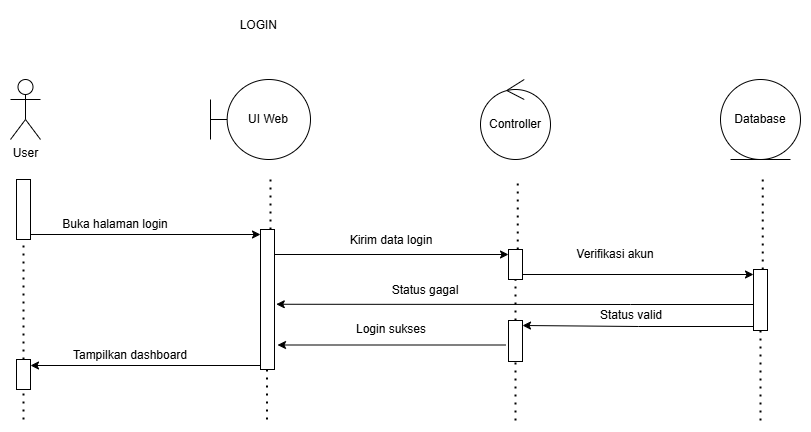

The diagram above was exported from draw.io. Its source (the exported page's mxGraphModel, read from the mxfile embedded in the PNG):
<mxGraphModel dx="2084" dy="1054" grid="1" gridSize="10" guides="1" tooltips="1" connect="1" arrows="1" fold="1" page="1" pageScale="1" pageWidth="827" pageHeight="1169" math="0" shadow="0">
  <root>
    <mxCell id="0" />
    <mxCell id="1" parent="0" />
    <mxCell id="2" parent="1" style="shape=umlActor;verticalLabelPosition=bottom;verticalAlign=top;html=1;" value="User" vertex="1">
      <mxGeometry height="60" width="30" x="80" y="99" as="geometry" />
    </mxCell>
    <mxCell id="3" parent="1" style="shape=umlBoundary;whiteSpace=wrap;html=1;" value="UI Web" vertex="1">
      <mxGeometry height="80" width="100" x="280" y="99" as="geometry" />
    </mxCell>
    <mxCell id="4" parent="1" style="ellipse;shape=umlControl;whiteSpace=wrap;html=1;" value="Controller" vertex="1">
      <mxGeometry height="80" width="70" x="550" y="99" as="geometry" />
    </mxCell>
    <mxCell id="5" parent="1" style="ellipse;shape=umlEntity;whiteSpace=wrap;html=1;" value="Database" vertex="1">
      <mxGeometry height="80" width="80" x="790" y="99" as="geometry" />
    </mxCell>
    <mxCell id="6" edge="1" parent="1" source="11" style="endArrow=none;dashed=1;html=1;dashPattern=1 3;strokeWidth=2;rounded=0;" value="">
      <mxGeometry height="50" relative="1" width="50" as="geometry">
        <mxPoint x="92.75" y="689" as="sourcePoint" />
        <mxPoint x="97.25" y="199" as="targetPoint" />
      </mxGeometry>
    </mxCell>
    <mxCell id="7" edge="1" parent="1" source="16" style="endArrow=none;dashed=1;html=1;dashPattern=1 3;strokeWidth=2;rounded=0;" value="">
      <mxGeometry height="50" relative="1" width="50" as="geometry">
        <mxPoint x="582.75" y="689" as="sourcePoint" />
        <mxPoint x="587.25" y="199" as="targetPoint" />
      </mxGeometry>
    </mxCell>
    <mxCell id="8" edge="1" parent="1" source="19" style="endArrow=none;dashed=1;html=1;dashPattern=1 3;strokeWidth=2;rounded=0;" value="">
      <mxGeometry height="50" relative="1" width="50" as="geometry">
        <mxPoint x="827.75" y="689" as="sourcePoint" />
        <mxPoint x="832.25" y="199" as="targetPoint" />
      </mxGeometry>
    </mxCell>
    <mxCell id="9" edge="1" parent="1" source="26" style="endArrow=none;dashed=1;html=1;dashPattern=1 3;strokeWidth=2;rounded=0;" target="11" value="">
      <mxGeometry height="50" relative="1" width="50" as="geometry">
        <mxPoint x="92.75" y="689" as="sourcePoint" />
        <mxPoint x="97.25" y="199" as="targetPoint" />
      </mxGeometry>
    </mxCell>
    <mxCell id="10" edge="1" parent="1" source="11" style="edgeStyle=orthogonalEdgeStyle;rounded=0;orthogonalLoop=1;jettySize=auto;html=1;curved=0;exitX=1;exitY=1;exitDx=0;exitDy=-5;exitPerimeter=0;">
      <mxGeometry relative="1" as="geometry">
        <mxPoint x="330" y="254" as="targetPoint" />
      </mxGeometry>
    </mxCell>
    <mxCell id="11" parent="1" style="html=1;points=[[0,0,0,0,5],[0,1,0,0,-5],[1,0,0,0,5],[1,1,0,0,-5]];perimeter=orthogonalPerimeter;outlineConnect=0;targetShapes=umlLifeline;portConstraint=eastwest;newEdgeStyle={&quot;curved&quot;:0,&quot;rounded&quot;:0};" value="" vertex="1">
      <mxGeometry height="60" width="14" x="86" y="199" as="geometry" />
    </mxCell>
    <mxCell id="12" edge="1" parent="1" style="endArrow=none;dashed=1;html=1;dashPattern=1 3;strokeWidth=2;rounded=0;" value="">
      <mxGeometry height="50" relative="1" width="50" as="geometry">
        <mxPoint x="340" y="249" as="sourcePoint" />
        <mxPoint x="340" y="199" as="targetPoint" />
      </mxGeometry>
    </mxCell>
    <mxCell id="13" edge="1" parent="1" source="29" style="endArrow=none;dashed=1;html=1;dashPattern=1 3;strokeWidth=2;rounded=0;" value="">
      <mxGeometry height="50" relative="1" width="50" as="geometry">
        <mxPoint x="337" y="339" as="sourcePoint" />
        <mxPoint x="337" y="279" as="targetPoint" />
      </mxGeometry>
    </mxCell>
    <mxCell id="14" edge="1" parent="1" source="22" style="endArrow=none;dashed=1;html=1;dashPattern=1 3;strokeWidth=2;rounded=0;" target="16" value="">
      <mxGeometry height="50" relative="1" width="50" as="geometry">
        <mxPoint x="582.75" y="689" as="sourcePoint" />
        <mxPoint x="587.25" y="199" as="targetPoint" />
      </mxGeometry>
    </mxCell>
    <mxCell id="15" edge="1" parent="1" source="16" style="edgeStyle=orthogonalEdgeStyle;rounded=0;orthogonalLoop=1;jettySize=auto;html=1;curved=0;exitX=1;exitY=1;exitDx=0;exitDy=-5;exitPerimeter=0;entryX=0;entryY=0;entryDx=0;entryDy=5;entryPerimeter=0;" target="19">
      <mxGeometry relative="1" as="geometry">
        <mxPoint x="820" y="294.3478260869566" as="targetPoint" />
      </mxGeometry>
    </mxCell>
    <mxCell id="16" parent="1" style="html=1;points=[[0,0,0,0,5],[0,1,0,0,-5],[1,0,0,0,5],[1,1,0,0,-5]];perimeter=orthogonalPerimeter;outlineConnect=0;targetShapes=umlLifeline;portConstraint=eastwest;newEdgeStyle={&quot;curved&quot;:0,&quot;rounded&quot;:0};" value="" vertex="1">
      <mxGeometry height="30" width="14" x="578" y="269" as="geometry" />
    </mxCell>
    <mxCell id="17" edge="1" parent="1" style="edgeStyle=orthogonalEdgeStyle;rounded=0;orthogonalLoop=1;jettySize=auto;html=1;curved=0;exitX=1;exitY=1;exitDx=0;exitDy=-5;exitPerimeter=0;entryX=0;entryY=0;entryDx=0;entryDy=5;entryPerimeter=0;" target="16">
      <mxGeometry relative="1" as="geometry">
        <mxPoint x="344" y="274" as="sourcePoint" />
      </mxGeometry>
    </mxCell>
    <mxCell id="18" edge="1" parent="1" style="endArrow=none;dashed=1;html=1;dashPattern=1 3;strokeWidth=2;rounded=0;" target="19" value="">
      <mxGeometry height="50" relative="1" width="50" as="geometry">
        <mxPoint x="830" y="440" as="sourcePoint" />
        <mxPoint x="832.25" y="199" as="targetPoint" />
      </mxGeometry>
    </mxCell>
    <mxCell id="19" parent="1" style="html=1;points=[[0,0,0,0,5],[0,1,0,0,-5],[1,0,0,0,5],[1,1,0,0,-5]];perimeter=orthogonalPerimeter;outlineConnect=0;targetShapes=umlLifeline;portConstraint=eastwest;newEdgeStyle={&quot;curved&quot;:0,&quot;rounded&quot;:0};" value="" vertex="1">
      <mxGeometry height="61" width="14" x="823" y="289" as="geometry" />
    </mxCell>
    <mxCell id="20" edge="1" parent="1" style="endArrow=none;dashed=1;html=1;dashPattern=1 3;strokeWidth=2;rounded=0;" target="22" value="">
      <mxGeometry height="50" relative="1" width="50" as="geometry">
        <mxPoint x="585" y="440" as="sourcePoint" />
        <mxPoint x="583" y="299" as="targetPoint" />
      </mxGeometry>
    </mxCell>
    <mxCell id="21" edge="1" parent="1" style="edgeStyle=orthogonalEdgeStyle;rounded=0;orthogonalLoop=1;jettySize=auto;html=1;curved=0;">
      <mxGeometry relative="1" as="geometry">
        <mxPoint x="575" y="364.5" as="sourcePoint" />
        <mxPoint x="347" y="364.5" as="targetPoint" />
      </mxGeometry>
    </mxCell>
    <mxCell id="22" parent="1" style="html=1;points=[[0,0,0,0,5],[0,1,0,0,-5],[1,0,0,0,5],[1,1,0,0,-5]];perimeter=orthogonalPerimeter;outlineConnect=0;targetShapes=umlLifeline;portConstraint=eastwest;newEdgeStyle={&quot;curved&quot;:0,&quot;rounded&quot;:0};" value="" vertex="1">
      <mxGeometry height="41" width="14" x="578" y="340" as="geometry" />
    </mxCell>
    <mxCell id="23" edge="1" parent="1" style="endArrow=none;dashed=1;html=1;dashPattern=1 3;strokeWidth=2;rounded=0;" value="">
      <mxGeometry height="50" relative="1" width="50" as="geometry">
        <mxPoint x="337" y="379" as="sourcePoint" />
        <mxPoint x="337" y="369" as="targetPoint" />
      </mxGeometry>
    </mxCell>
    <mxCell id="24" edge="1" parent="1" style="edgeStyle=orthogonalEdgeStyle;rounded=0;orthogonalLoop=1;jettySize=auto;html=1;curved=0;exitX=0;exitY=1;exitDx=0;exitDy=-5;exitPerimeter=0;entryX=1;entryY=0;entryDx=0;entryDy=5;entryPerimeter=0;">
      <mxGeometry relative="1" as="geometry">
        <mxPoint x="330" y="385" as="sourcePoint" />
        <mxPoint x="100" y="385" as="targetPoint" />
      </mxGeometry>
    </mxCell>
    <mxCell id="25" edge="1" parent="1" style="endArrow=none;dashed=1;html=1;dashPattern=1 3;strokeWidth=2;rounded=0;" target="26" value="">
      <mxGeometry height="50" relative="1" width="50" as="geometry">
        <mxPoint x="93" y="439" as="sourcePoint" />
        <mxPoint x="93" y="259" as="targetPoint" />
      </mxGeometry>
    </mxCell>
    <mxCell id="26" parent="1" style="html=1;points=[[0,0,0,0,5],[0,1,0,0,-5],[1,0,0,0,5],[1,1,0,0,-5]];perimeter=orthogonalPerimeter;outlineConnect=0;targetShapes=umlLifeline;portConstraint=eastwest;newEdgeStyle={&quot;curved&quot;:0,&quot;rounded&quot;:0};" value="" vertex="1">
      <mxGeometry height="30" width="14" x="86" y="379" as="geometry" />
    </mxCell>
    <mxCell id="27" edge="1" parent="1" style="endArrow=none;dashed=1;html=1;dashPattern=1 3;strokeWidth=2;rounded=0;" value="">
      <mxGeometry height="50" relative="1" width="50" as="geometry">
        <Array as="points">
          <mxPoint x="336.5" y="360" />
        </Array>
        <mxPoint x="336.5" y="439" as="sourcePoint" />
        <mxPoint x="336.5" y="369" as="targetPoint" />
      </mxGeometry>
    </mxCell>
    <mxCell id="28" edge="1" parent="1" style="endArrow=none;dashed=1;html=1;dashPattern=1 3;strokeWidth=2;rounded=0;" target="29" value="">
      <mxGeometry height="50" relative="1" width="50" as="geometry">
        <mxPoint x="337" y="339" as="sourcePoint" />
        <mxPoint x="337" y="279" as="targetPoint" />
      </mxGeometry>
    </mxCell>
    <mxCell id="29" parent="1" style="html=1;points=[[0,0,0,0,5],[0,1,0,0,-5],[1,0,0,0,5],[1,1,0,0,-5]];perimeter=orthogonalPerimeter;outlineConnect=0;targetShapes=umlLifeline;portConstraint=eastwest;newEdgeStyle={&quot;curved&quot;:0,&quot;rounded&quot;:0};" value="" vertex="1">
      <mxGeometry height="140" width="14" x="330" y="249" as="geometry" />
    </mxCell>
    <mxCell id="30" parent="1" style="text;html=1;whiteSpace=wrap;strokeColor=none;fillColor=none;align=center;verticalAlign=middle;rounded=0;" value="Buka halaman login" vertex="1">
      <mxGeometry height="30" width="110" x="130" y="229" as="geometry" />
    </mxCell>
    <mxCell id="31" parent="1" style="text;html=1;whiteSpace=wrap;strokeColor=none;fillColor=none;align=center;verticalAlign=middle;rounded=0;" value="Kirim data login" vertex="1">
      <mxGeometry height="30" width="110" x="406" y="245" as="geometry" />
    </mxCell>
    <mxCell id="32" parent="1" style="text;html=1;whiteSpace=wrap;strokeColor=none;fillColor=none;align=center;verticalAlign=middle;rounded=0;" value="Verifikasi akun" vertex="1">
      <mxGeometry height="30" width="110" x="630" y="259" as="geometry" />
    </mxCell>
    <mxCell id="33" parent="1" style="text;html=1;whiteSpace=wrap;strokeColor=none;fillColor=none;align=center;verticalAlign=middle;rounded=0;" value="Status valid" vertex="1">
      <mxGeometry height="30" width="110" x="646" y="320" as="geometry" />
    </mxCell>
    <mxCell id="34" parent="1" style="text;html=1;whiteSpace=wrap;strokeColor=none;fillColor=none;align=center;verticalAlign=middle;rounded=0;" value="Login sukses" vertex="1">
      <mxGeometry height="30" width="110" x="406" y="334" as="geometry" />
    </mxCell>
    <mxCell id="35" parent="1" style="text;html=1;whiteSpace=wrap;strokeColor=none;fillColor=none;align=center;verticalAlign=middle;rounded=0;" value="Tampilkan dashboard" vertex="1">
      <mxGeometry height="30" width="120" x="140" y="360" as="geometry" />
    </mxCell>
    <mxCell id="36" parent="1" style="text;html=1;whiteSpace=wrap;strokeColor=none;fillColor=none;align=center;verticalAlign=middle;rounded=0;" value="LOGIN&amp;nbsp;" vertex="1">
      <mxGeometry height="30" width="60" x="300" y="30" as="geometry" />
    </mxCell>
    <mxCell id="37" parent="1" style="text;html=1;whiteSpace=wrap;strokeColor=none;fillColor=none;align=center;verticalAlign=middle;rounded=0;" value="Status gagal" vertex="1">
      <mxGeometry height="30" width="110" x="440" y="295" as="geometry" />
    </mxCell>
    <mxCell id="38" edge="1" parent="1" style="edgeStyle=orthogonalEdgeStyle;rounded=0;orthogonalLoop=1;jettySize=auto;html=1;curved=0;exitX=0;exitY=1;exitDx=0;exitDy=-5;exitPerimeter=0;entryX=1;entryY=0;entryDx=0;entryDy=5;entryPerimeter=0;">
      <mxGeometry relative="1" as="geometry">
        <mxPoint x="823" y="346" as="sourcePoint" />
        <mxPoint x="592" y="345" as="targetPoint" />
      </mxGeometry>
    </mxCell>
    <mxCell id="39" edge="1" parent="1" source="19" style="edgeStyle=orthogonalEdgeStyle;rounded=0;orthogonalLoop=1;jettySize=auto;html=1;curved=0;entryX=1.126;entryY=0.534;entryDx=0;entryDy=0;entryPerimeter=0;" target="29">
      <mxGeometry relative="1" as="geometry">
        <Array as="points">
          <mxPoint x="700" y="324" />
          <mxPoint x="700" y="324" />
        </Array>
      </mxGeometry>
    </mxCell>
  </root>
</mxGraphModel>